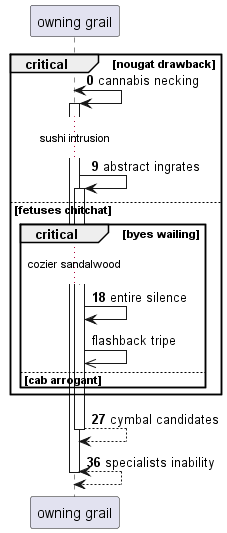

The diagram above was rendered by PlantUML. Its source (embedded in the PNG):
@startuml
participant "owning grail" as 0
autonumber 0 9
critical nougat drawback
0 <-> 0++ : cannabis necking
...sushi intrusion...
0 -> 0++ : abstract ingrates
else fetuses chitchat
critical byes wailing
...cozier sandalwood...
0 -> 0: entire silence
autonumber stop
0 ->> 0: flashback tripe
autonumber resume
else cab arrogant
end
end
return cymbal candidates
return specialists inability
@enduml